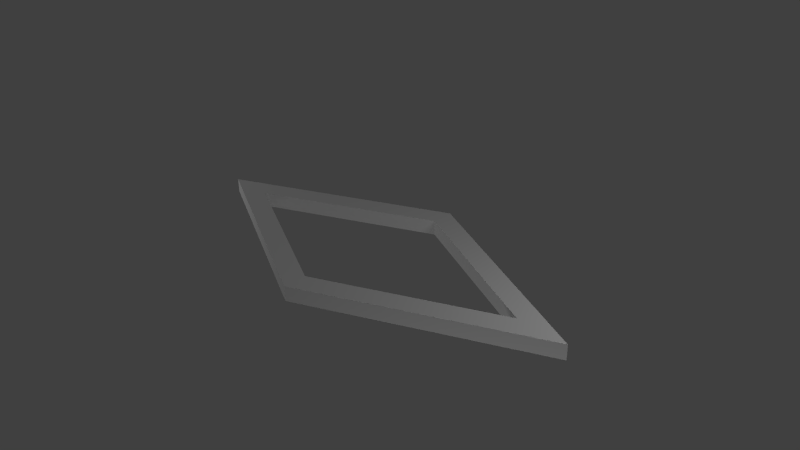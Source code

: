 # Source: Fragments2.blend  (saved by Blender 2.61.0; exported with 4.5.12 LTS)
import bpy
from mathutils import Matrix  # noqa: F401  (used for matrix-valued properties, if any)

bpy.ops.wm.read_factory_settings(use_empty=True)
scene = bpy.context.scene
scene.name = 'Scene'

# ---- collections
col_collection_1 = bpy.data.collections.new('Collection 1'); scene.collection.children.link(col_collection_1)

# ---- world
world_world = bpy.data.worlds.new('World'); scene.world = world_world
world_world.color = (0.05088, 0.05088, 0.05088)
world_world.use_sun_shadow = False
world_world.sun_shadow_jitter_overblur = 0.0
world_world.cycles.sampling_method = 'MANUAL'
world_world.cycles.sample_map_resolution = 256

# ---- cameras
cam_camera = bpy.data.cameras.new('Camera')
cam_camera.clip_end = 100.0
cam_camera.lens = 35.0
cam_camera.sensor_width = 32.0
cam_camera.sensor_height = 18.0
cam_camera.ortho_scale = 7.314
cam_camera.dof.focus_distance = 0.0

# ---- lights
light_lamp_003 = bpy.data.lights.new('Lamp.003', 'POINT')
light_lamp_003.transmission_factor = 0.0
light_lamp_003.cutoff_distance = 30.0
light_lamp_003.energy = 100.0
light_lamp_003.shadow_buffer_clip_start = 1.001
light_lamp_003.shadow_soft_size = 1.0
light_lamp_003.shadow_maximum_resolution = 0.006
light_lamp_003.use_absolute_resolution = True
light_lamp_003.cycles.use_multiple_importance_sampling = False
light_lamp_002 = bpy.data.lights.new('Lamp.002', 'POINT')
light_lamp_002.transmission_factor = 0.0
light_lamp_002.cutoff_distance = 30.0
light_lamp_002.energy = 100.0
light_lamp_002.shadow_buffer_clip_start = 1.001
light_lamp_002.shadow_soft_size = 1.0
light_lamp_002.shadow_maximum_resolution = 0.006
light_lamp_002.use_absolute_resolution = True
light_lamp_002.cycles.use_multiple_importance_sampling = False
light_lamp_001 = bpy.data.lights.new('Lamp.001', 'POINT')
light_lamp_001.transmission_factor = 0.0
light_lamp_001.cutoff_distance = 30.0
light_lamp_001.energy = 100.0
light_lamp_001.shadow_buffer_clip_start = 1.001
light_lamp_001.shadow_soft_size = 1.0
light_lamp_001.shadow_maximum_resolution = 0.006
light_lamp_001.use_absolute_resolution = True
light_lamp_001.cycles.use_multiple_importance_sampling = False
light_lamp = bpy.data.lights.new('Lamp', 'POINT')
light_lamp.transmission_factor = 0.0
light_lamp.cutoff_distance = 30.0
light_lamp.energy = 100.0
light_lamp.shadow_buffer_clip_start = 1.001
light_lamp.shadow_soft_size = 1.0
light_lamp.shadow_maximum_resolution = 0.006
light_lamp.use_absolute_resolution = True
light_lamp.cycles.use_multiple_importance_sampling = False

# ---- meshes
me_cube = bpy.data.meshes.new('Cube')
me_cube.from_pydata([(3.069, -5.364e-07, -0.1012), (-1.023e-06, -1.414, -0.1012), (-3.069, 6.557e-07, -0.1012), (2.21e-06, 1.414, -0.1012), (3.069, -1.252e-06, 0.1012), (-2.964e-06, -1.414, 0.1012), (-3.069, 9.537e-07, 0.1012), (1.046e-06, 1.414, 0.1012), (2.728, -0.1573, -0.1012), (0.3413, -1.257, -0.1012), (-2.728, 0.1573, -0.1012), (-0.3413, 1.257, -0.1012), (2.728, -0.1573, 0.1012), (0.3413, -1.257, 0.1012), (-2.728, 0.1573, 0.1012), (-0.3413, 1.257, 0.1012), (-0.3617, -1.248, -0.1012), (-2.707, -0.1667, -0.1012), (2.707, 0.1667, -0.1012), (0.3617, 1.248, -0.1012), (-0.3617, -1.248, 0.1012), (-2.707, -0.1667, 0.1012), (2.707, 0.1667, 0.1012), (0.3617, 1.248, 0.1012), (2.366, 0.009382, -0.1012), (0.02036, 1.09, -0.1012), (-2.366, -0.009382, -0.1012), (-0.02036, -1.09, -0.1012), (2.366, 0.009382, 0.1012), (0.02036, 1.09, 0.1012), (-0.02036, -1.09, 0.1012), (-2.366, -0.009382, 0.1012)], [], [(8, 0, 4, 12), (12, 13, 9, 8), (13, 5, 1, 9), (6, 14, 10, 2), (14, 15, 11, 10), (15, 7, 3, 11), (5, 20, 16, 1), (20, 21, 17, 16), (21, 6, 2, 17), (0, 18, 22, 4), (18, 19, 23, 22), (19, 3, 7, 23), (18, 0, 8, 24), (24, 25, 19, 18), (25, 11, 3, 19), (9, 27, 24, 8), (26, 10, 11, 25), (1, 16, 27, 9), (16, 17, 26, 27), (17, 2, 10, 26), (15, 29, 23, 7), (29, 28, 22, 23), (28, 12, 4, 22), (14, 31, 29, 15), (30, 13, 12, 28), (6, 21, 31, 14), (21, 20, 30, 31), (20, 5, 13, 30), (24, 28, 29, 25), (25, 29, 31, 26), (26, 31, 30, 27), (24, 27, 30, 28)])
me_cube.use_remesh_preserve_volume = False
me_cube.use_remesh_preserve_attributes = False
me_cube.use_mirror_vertex_groups = False
me_cube.update()

# ---- objects
ob_cube = bpy.data.objects.new('Cube', me_cube)
ob_lamp_003 = bpy.data.objects.new('Lamp.003', light_lamp_003)
ob_lamp_002 = bpy.data.objects.new('Lamp.002', light_lamp_002)
ob_lamp_001 = bpy.data.objects.new('Lamp.001', light_lamp_001)
ob_lamp = bpy.data.objects.new('Lamp', light_lamp)
ob_camera = bpy.data.objects.new('Camera', cam_camera)

# ---- transforms, parenting, visibility, modifiers, constraints
ob_cube.location = (0.0, 0.0, 0.0)
ob_cube.lineart.crease_threshold = 0.0
ob_lamp_003.location = (-6.102, -2.734, -3.165)
ob_lamp_003.rotation_euler = (0.6503, 0.05522, 1.866)
ob_lamp_003.lock_rotations_4d = False
ob_lamp_003.empty_display_type = 'ARROWS'
ob_lamp_003.color = (0.0, 0.0, 0.0, 0.0)
ob_lamp_003.lineart.crease_threshold = 0.0
ob_lamp_002.location = (-6.909, -2.734, 3.409)
ob_lamp_002.rotation_euler = (0.6503, 0.05522, 1.866)
ob_lamp_002.lock_rotations_4d = False
ob_lamp_002.empty_display_type = 'ARROWS'
ob_lamp_002.color = (0.0, 0.0, 0.0, 0.0)
ob_lamp_002.lineart.crease_threshold = 0.0
ob_lamp_001.location = (4.225, -2.734, -3.119)
ob_lamp_001.rotation_euler = (0.6503, 0.05522, 1.866)
ob_lamp_001.lock_rotations_4d = False
ob_lamp_001.empty_display_type = 'ARROWS'
ob_lamp_001.color = (0.0, 0.0, 0.0, 0.0)
ob_lamp_001.lineart.crease_threshold = 0.0
ob_lamp.location = (4.076, 1.005, 3.175)
ob_lamp.rotation_euler = (0.6503, 0.05522, 1.866)
ob_lamp.lock_rotations_4d = False
ob_lamp.empty_display_type = 'ARROWS'
ob_lamp.color = (0.0, 0.0, 0.0, 0.0)
ob_lamp.lineart.crease_threshold = 0.0
ob_camera.location = (7.481, -6.508, 5.344)
ob_camera.rotation_euler = (1.109, 0.01082, 0.8149)
ob_camera.lock_rotations_4d = False
ob_camera.empty_display_type = 'ARROWS'
ob_camera.color = (0.0, 0.0, 0.0, 0.0)
ob_camera.display_type = 'WIRE'
ob_camera.lineart.crease_threshold = 0.0

# ---- collection membership
col_collection_1.objects.link(ob_cube)
col_collection_1.objects.link(ob_lamp_003)
col_collection_1.objects.link(ob_lamp_002)
col_collection_1.objects.link(ob_lamp_001)
col_collection_1.objects.link(ob_lamp)
col_collection_1.objects.link(ob_camera)

# ---- scene / render settings (as saved in the file)
scene.camera = ob_camera
scene.frame_start = 1; scene.frame_end = 250; scene.frame_set(186)
scene.render.engine = 'CYCLES'
scene.render.image_settings.color_mode = 'RGB'
scene.render.image_settings.compression = 90
scene.render.resolution_percentage = 50
scene.render.dither_intensity = 0.0
scene.render.bake_margin = 2
scene.render.bake_bias = 0.0
scene.cycles.use_denoising = False
scene.cycles.samples = 10
scene.cycles.sampling_pattern = 'TABULATED_SOBOL'
scene.cycles.light_sampling_threshold = 0.0
scene.cycles.use_adaptive_sampling = False
scene.cycles.use_light_tree = False
scene.cycles.blur_glossy = 0.0
scene.cycles.volume_bounces = 1
scene.cycles.pixel_filter_type = 'GAUSSIAN'
scene.cycles.sample_clamp_indirect = 0.0
scene.view_settings.view_transform = 'Standard'
bpy.context.view_layer.update()
